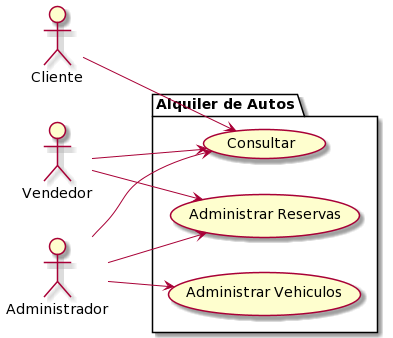

The diagram above was rendered by PlantUML. Its source (embedded in the PNG):
@startuml
left to right direction
package "Alquiler de Autos" {
  usecase "Consultar" as Consultar
  usecase "Administrar Reservas" as (Administrar Reservas)
  usecase "Administrar Vehiculos" as (Administrar Vehiculos)
}

:Cliente: --> (Consultar)

:Vendedor: --> (Consultar)
:Vendedor: --> (Administrar Reservas)

:Administrador: --> (Consultar)
:Administrador: --> (Administrar Reservas)
:Administrador: --> (Administrar Vehiculos)
@enduml